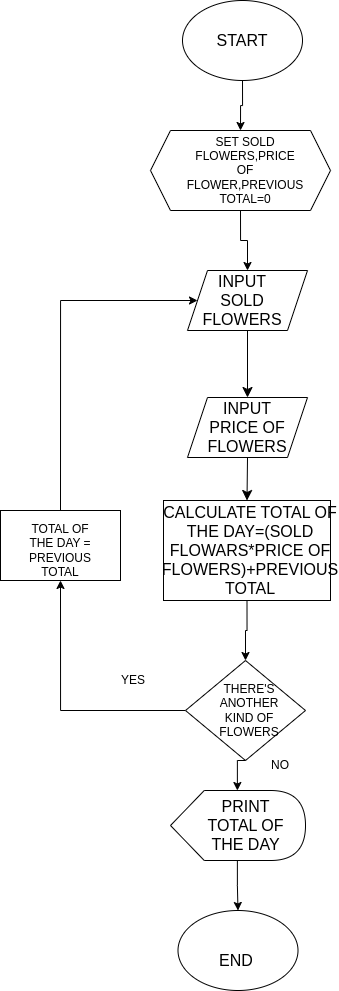

The diagram above was exported from draw.io. Its source (the exported page's mxGraphModel, read from the mxfile embedded in the PNG):
<mxGraphModel dx="1969" dy="918" grid="1" gridSize="10" guides="1" tooltips="1" connect="1" arrows="1" fold="1" page="1" pageScale="1" pageWidth="850" pageHeight="1100" math="0" shadow="0">
  <root>
    <mxCell id="0" />
    <mxCell id="1" parent="0" />
    <mxCell id="CC25SLxungKJhkuMmFaf-3" style="edgeStyle=orthogonalEdgeStyle;rounded=0;orthogonalLoop=1;jettySize=auto;html=1;exitX=0.5;exitY=1;exitDx=0;exitDy=0;entryX=0.5;entryY=0;entryDx=0;entryDy=0;" edge="1" parent="1" source="LQgHJIONC12KVrjzcO2B-1" target="CC25SLxungKJhkuMmFaf-1">
      <mxGeometry relative="1" as="geometry" />
    </mxCell>
    <mxCell id="LQgHJIONC12KVrjzcO2B-1" value="" style="ellipse;whiteSpace=wrap;html=1;" parent="1" vertex="1">
      <mxGeometry x="362" y="80" width="120" height="80" as="geometry" />
    </mxCell>
    <mxCell id="LQgHJIONC12KVrjzcO2B-2" value="START" style="text;strokeColor=none;align=center;fillColor=none;html=1;verticalAlign=middle;whiteSpace=wrap;rounded=0;fontSize=16;" parent="1" vertex="1">
      <mxGeometry x="392" y="105" width="60" height="30" as="geometry" />
    </mxCell>
    <mxCell id="LQgHJIONC12KVrjzcO2B-8" style="edgeStyle=none;curved=1;rounded=0;orthogonalLoop=1;jettySize=auto;html=1;exitX=0.5;exitY=1;exitDx=0;exitDy=0;entryX=0.5;entryY=0;entryDx=0;entryDy=0;fontSize=12;startSize=8;endSize=8;" parent="1" source="LQgHJIONC12KVrjzcO2B-3" target="LQgHJIONC12KVrjzcO2B-4" edge="1">
      <mxGeometry relative="1" as="geometry" />
    </mxCell>
    <mxCell id="LQgHJIONC12KVrjzcO2B-3" value="" style="shape=parallelogram;perimeter=parallelogramPerimeter;whiteSpace=wrap;html=1;fixedSize=1;" parent="1" vertex="1">
      <mxGeometry x="367" y="350" width="120" height="60" as="geometry" />
    </mxCell>
    <mxCell id="LQgHJIONC12KVrjzcO2B-14" style="edgeStyle=none;curved=1;rounded=0;orthogonalLoop=1;jettySize=auto;html=1;exitX=0.5;exitY=1;exitDx=0;exitDy=0;entryX=0.5;entryY=0;entryDx=0;entryDy=0;fontSize=12;startSize=8;endSize=8;" parent="1" source="LQgHJIONC12KVrjzcO2B-4" target="LQgHJIONC12KVrjzcO2B-9" edge="1">
      <mxGeometry relative="1" as="geometry" />
    </mxCell>
    <mxCell id="LQgHJIONC12KVrjzcO2B-4" value="" style="shape=parallelogram;perimeter=parallelogramPerimeter;whiteSpace=wrap;html=1;fixedSize=1;" parent="1" vertex="1">
      <mxGeometry x="367" y="477" width="120" height="60" as="geometry" />
    </mxCell>
    <mxCell id="LQgHJIONC12KVrjzcO2B-5" value="INPUT SOLD FLOWERS" style="text;strokeColor=none;align=center;fillColor=none;html=1;verticalAlign=middle;whiteSpace=wrap;rounded=0;fontSize=16;" parent="1" vertex="1">
      <mxGeometry x="387" y="360" width="70" height="40" as="geometry" />
    </mxCell>
    <mxCell id="LQgHJIONC12KVrjzcO2B-6" value="INPUT PRICE OF FLOWERS" style="text;strokeColor=none;align=center;fillColor=none;html=1;verticalAlign=middle;whiteSpace=wrap;rounded=0;fontSize=16;" parent="1" vertex="1">
      <mxGeometry x="397" y="492" width="60" height="30" as="geometry" />
    </mxCell>
    <mxCell id="CC25SLxungKJhkuMmFaf-8" style="edgeStyle=orthogonalEdgeStyle;rounded=0;orthogonalLoop=1;jettySize=auto;html=1;exitX=0.5;exitY=1;exitDx=0;exitDy=0;entryX=0.5;entryY=0;entryDx=0;entryDy=0;" edge="1" parent="1" source="LQgHJIONC12KVrjzcO2B-9" target="CC25SLxungKJhkuMmFaf-5">
      <mxGeometry relative="1" as="geometry" />
    </mxCell>
    <mxCell id="LQgHJIONC12KVrjzcO2B-9" value="" style="rounded=0;whiteSpace=wrap;html=1;" parent="1" vertex="1">
      <mxGeometry x="343" y="580" width="167" height="100" as="geometry" />
    </mxCell>
    <mxCell id="LQgHJIONC12KVrjzcO2B-10" value="CALCULATE TOTAL OF THE DAY=(SOLD FLOWARS*PRICE OF FLOWERS)+PREVIOUS TOTAL" style="text;strokeColor=none;align=center;fillColor=none;html=1;verticalAlign=middle;whiteSpace=wrap;rounded=0;fontSize=16;" parent="1" vertex="1">
      <mxGeometry x="399.5" y="615" width="60" height="30" as="geometry" />
    </mxCell>
    <mxCell id="CC25SLxungKJhkuMmFaf-21" style="edgeStyle=orthogonalEdgeStyle;rounded=0;orthogonalLoop=1;jettySize=auto;html=1;exitX=0;exitY=0;exitDx=66.875;exitDy=70;exitPerimeter=0;entryX=0.5;entryY=0;entryDx=0;entryDy=0;" edge="1" parent="1" source="LQgHJIONC12KVrjzcO2B-15" target="LQgHJIONC12KVrjzcO2B-18">
      <mxGeometry relative="1" as="geometry" />
    </mxCell>
    <mxCell id="LQgHJIONC12KVrjzcO2B-15" value="" style="shape=display;whiteSpace=wrap;html=1;" parent="1" vertex="1">
      <mxGeometry x="350" y="870" width="135" height="70" as="geometry" />
    </mxCell>
    <mxCell id="LQgHJIONC12KVrjzcO2B-16" value="PRINT TOTAL OF THE DAY" style="text;strokeColor=none;align=center;fillColor=none;html=1;verticalAlign=middle;whiteSpace=wrap;rounded=0;fontSize=16;" parent="1" vertex="1">
      <mxGeometry x="383" y="890" width="85" height="30" as="geometry" />
    </mxCell>
    <mxCell id="LQgHJIONC12KVrjzcO2B-18" value="" style="ellipse;whiteSpace=wrap;html=1;" parent="1" vertex="1">
      <mxGeometry x="357.5" y="990" width="120" height="80" as="geometry" />
    </mxCell>
    <mxCell id="LQgHJIONC12KVrjzcO2B-20" value="END" style="text;strokeColor=none;align=center;fillColor=none;html=1;verticalAlign=middle;whiteSpace=wrap;rounded=0;fontSize=16;" parent="1" vertex="1">
      <mxGeometry x="385.5" y="1025" width="60" height="30" as="geometry" />
    </mxCell>
    <mxCell id="CC25SLxungKJhkuMmFaf-4" style="edgeStyle=orthogonalEdgeStyle;rounded=0;orthogonalLoop=1;jettySize=auto;html=1;exitX=0.5;exitY=1;exitDx=0;exitDy=0;entryX=0.5;entryY=0;entryDx=0;entryDy=0;" edge="1" parent="1" source="CC25SLxungKJhkuMmFaf-1" target="LQgHJIONC12KVrjzcO2B-3">
      <mxGeometry relative="1" as="geometry" />
    </mxCell>
    <mxCell id="CC25SLxungKJhkuMmFaf-1" value="" style="shape=hexagon;perimeter=hexagonPerimeter2;whiteSpace=wrap;html=1;fixedSize=1;" vertex="1" parent="1">
      <mxGeometry x="330" y="210" width="180" height="80" as="geometry" />
    </mxCell>
    <mxCell id="CC25SLxungKJhkuMmFaf-2" value="SET SOLD FLOWERS,PRICE OF FLOWER,PREVIOUS TOTAL=0" style="text;strokeColor=none;align=center;fillColor=none;html=1;verticalAlign=middle;whiteSpace=wrap;rounded=0;" vertex="1" parent="1">
      <mxGeometry x="395" y="235" width="60" height="30" as="geometry" />
    </mxCell>
    <mxCell id="CC25SLxungKJhkuMmFaf-7" style="edgeStyle=orthogonalEdgeStyle;rounded=0;orthogonalLoop=1;jettySize=auto;html=1;exitX=0.5;exitY=0;exitDx=0;exitDy=0;" edge="1" parent="1" source="CC25SLxungKJhkuMmFaf-5">
      <mxGeometry relative="1" as="geometry">
        <mxPoint x="425.32352941176487" y="739.6470588235295" as="targetPoint" />
      </mxGeometry>
    </mxCell>
    <mxCell id="CC25SLxungKJhkuMmFaf-18" style="edgeStyle=orthogonalEdgeStyle;rounded=0;orthogonalLoop=1;jettySize=auto;html=1;exitX=0;exitY=0.5;exitDx=0;exitDy=0;entryX=0.5;entryY=1;entryDx=0;entryDy=0;" edge="1" parent="1" source="CC25SLxungKJhkuMmFaf-5" target="CC25SLxungKJhkuMmFaf-15">
      <mxGeometry relative="1" as="geometry" />
    </mxCell>
    <mxCell id="CC25SLxungKJhkuMmFaf-5" value="" style="rhombus;whiteSpace=wrap;html=1;" vertex="1" parent="1">
      <mxGeometry x="365" y="740" width="120" height="100" as="geometry" />
    </mxCell>
    <mxCell id="CC25SLxungKJhkuMmFaf-6" value="THERE'S ANOTHER KIND OF FLOWERS" style="text;strokeColor=none;align=center;fillColor=none;html=1;verticalAlign=middle;whiteSpace=wrap;rounded=0;" vertex="1" parent="1">
      <mxGeometry x="398.5" y="775" width="60" height="30" as="geometry" />
    </mxCell>
    <mxCell id="CC25SLxungKJhkuMmFaf-19" style="edgeStyle=orthogonalEdgeStyle;rounded=0;orthogonalLoop=1;jettySize=auto;html=1;exitX=0.5;exitY=0;exitDx=0;exitDy=0;entryX=0;entryY=0.5;entryDx=0;entryDy=0;" edge="1" parent="1" source="CC25SLxungKJhkuMmFaf-15" target="LQgHJIONC12KVrjzcO2B-3">
      <mxGeometry relative="1" as="geometry">
        <Array as="points">
          <mxPoint x="240" y="380" />
        </Array>
      </mxGeometry>
    </mxCell>
    <mxCell id="CC25SLxungKJhkuMmFaf-15" value="" style="rounded=0;whiteSpace=wrap;html=1;" vertex="1" parent="1">
      <mxGeometry x="180" y="590" width="120" height="70" as="geometry" />
    </mxCell>
    <mxCell id="CC25SLxungKJhkuMmFaf-17" value="TOTAL OF THE DAY = PREVIOUS TOTAL" style="text;strokeColor=none;align=center;fillColor=none;html=1;verticalAlign=middle;whiteSpace=wrap;rounded=0;" vertex="1" parent="1">
      <mxGeometry x="210" y="615" width="60" height="30" as="geometry" />
    </mxCell>
    <mxCell id="CC25SLxungKJhkuMmFaf-20" style="edgeStyle=orthogonalEdgeStyle;rounded=0;orthogonalLoop=1;jettySize=auto;html=1;exitX=0.5;exitY=1;exitDx=0;exitDy=0;entryX=0;entryY=0;entryDx=66.875;entryDy=0;entryPerimeter=0;" edge="1" parent="1" source="CC25SLxungKJhkuMmFaf-5" target="LQgHJIONC12KVrjzcO2B-15">
      <mxGeometry relative="1" as="geometry" />
    </mxCell>
    <mxCell id="CC25SLxungKJhkuMmFaf-22" value="YES" style="text;strokeColor=none;align=center;fillColor=none;html=1;verticalAlign=middle;whiteSpace=wrap;rounded=0;" vertex="1" parent="1">
      <mxGeometry x="283" y="745" width="60" height="30" as="geometry" />
    </mxCell>
    <mxCell id="CC25SLxungKJhkuMmFaf-23" value="NO" style="text;strokeColor=none;align=center;fillColor=none;html=1;verticalAlign=middle;whiteSpace=wrap;rounded=0;" vertex="1" parent="1">
      <mxGeometry x="430" y="830" width="60" height="30" as="geometry" />
    </mxCell>
  </root>
</mxGraphModel>